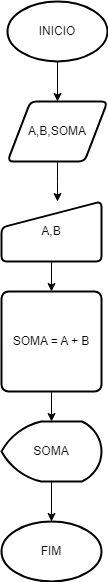

The diagram above was exported from draw.io. Its source (the exported page's mxGraphModel, read from the mxfile embedded in the PNG):
<mxGraphModel dx="1242" dy="577" grid="1" gridSize="10" guides="1" tooltips="1" connect="1" arrows="1" fold="1" page="1" pageScale="1" pageWidth="827" pageHeight="1169" math="0" shadow="0">
  <root>
    <mxCell id="0" />
    <mxCell id="1" parent="0" />
    <mxCell id="0UMr0yOFEpVfs5XwNbOm-11" value="" style="edgeStyle=orthogonalEdgeStyle;rounded=0;orthogonalLoop=1;jettySize=auto;html=1;" parent="1" source="0UMr0yOFEpVfs5XwNbOm-2" edge="1">
      <mxGeometry relative="1" as="geometry">
        <mxPoint x="420" y="220" as="targetPoint" />
      </mxGeometry>
    </mxCell>
    <mxCell id="0UMr0yOFEpVfs5XwNbOm-2" value="A,B,SOMA" style="shape=parallelogram;html=1;strokeWidth=2;perimeter=parallelogramPerimeter;whiteSpace=wrap;rounded=1;arcSize=12;size=0.23;" parent="1" vertex="1">
      <mxGeometry x="370" y="120" width="100" height="60" as="geometry" />
    </mxCell>
    <mxCell id="0UMr0yOFEpVfs5XwNbOm-7" value="" style="edgeStyle=orthogonalEdgeStyle;rounded=0;orthogonalLoop=1;jettySize=auto;html=1;" parent="1" source="0UMr0yOFEpVfs5XwNbOm-3" target="0UMr0yOFEpVfs5XwNbOm-4" edge="1">
      <mxGeometry relative="1" as="geometry" />
    </mxCell>
    <mxCell id="0UMr0yOFEpVfs5XwNbOm-3" value="A,B" style="html=1;strokeWidth=2;shape=manualInput;whiteSpace=wrap;rounded=1;size=26;arcSize=11;" parent="1" vertex="1">
      <mxGeometry x="364" y="220" width="100" height="60" as="geometry" />
    </mxCell>
    <mxCell id="0UMr0yOFEpVfs5XwNbOm-8" value="" style="edgeStyle=orthogonalEdgeStyle;rounded=0;orthogonalLoop=1;jettySize=auto;html=1;" parent="1" source="0UMr0yOFEpVfs5XwNbOm-4" target="0UMr0yOFEpVfs5XwNbOm-5" edge="1">
      <mxGeometry relative="1" as="geometry" />
    </mxCell>
    <mxCell id="0UMr0yOFEpVfs5XwNbOm-4" value="SOMA = A + B" style="rounded=1;whiteSpace=wrap;html=1;absoluteArcSize=1;arcSize=14;strokeWidth=2;" parent="1" vertex="1">
      <mxGeometry x="364" y="310" width="100" height="100" as="geometry" />
    </mxCell>
    <mxCell id="0UMr0yOFEpVfs5XwNbOm-13" value="" style="edgeStyle=orthogonalEdgeStyle;rounded=0;orthogonalLoop=1;jettySize=auto;html=1;" parent="1" source="0UMr0yOFEpVfs5XwNbOm-5" target="0UMr0yOFEpVfs5XwNbOm-12" edge="1">
      <mxGeometry relative="1" as="geometry" />
    </mxCell>
    <mxCell id="0UMr0yOFEpVfs5XwNbOm-5" value="SOMA" style="strokeWidth=2;html=1;shape=mxgraph.flowchart.display;whiteSpace=wrap;" parent="1" vertex="1">
      <mxGeometry x="364" y="440" width="100" height="60" as="geometry" />
    </mxCell>
    <mxCell id="0UMr0yOFEpVfs5XwNbOm-10" value="" style="edgeStyle=orthogonalEdgeStyle;rounded=0;orthogonalLoop=1;jettySize=auto;html=1;" parent="1" source="0UMr0yOFEpVfs5XwNbOm-9" target="0UMr0yOFEpVfs5XwNbOm-2" edge="1">
      <mxGeometry relative="1" as="geometry" />
    </mxCell>
    <mxCell id="0UMr0yOFEpVfs5XwNbOm-9" value="INICIO" style="strokeWidth=2;html=1;shape=mxgraph.flowchart.start_1;whiteSpace=wrap;" parent="1" vertex="1">
      <mxGeometry x="370" y="20" width="100" height="60" as="geometry" />
    </mxCell>
    <mxCell id="0UMr0yOFEpVfs5XwNbOm-12" value="FIM" style="strokeWidth=2;html=1;shape=mxgraph.flowchart.start_1;whiteSpace=wrap;" parent="1" vertex="1">
      <mxGeometry x="364" y="540" width="100" height="60" as="geometry" />
    </mxCell>
  </root>
</mxGraphModel>